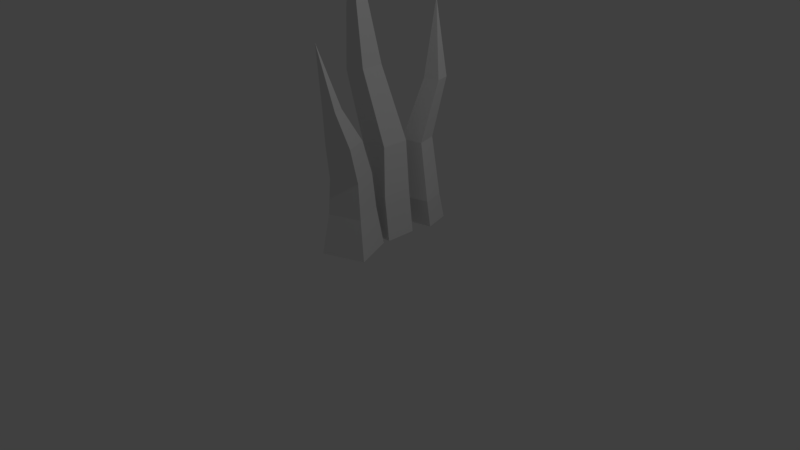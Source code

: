 # Source: Grass_1.blend  (saved by Blender 2.79.0; exported with 4.5.12 LTS)
import bpy
from mathutils import Matrix  # noqa: F401  (used for matrix-valued properties, if any)

bpy.ops.wm.read_factory_settings(use_empty=True)
scene = bpy.context.scene
scene.name = 'Scene'

# ---- collections
col_collection_1 = bpy.data.collections.new('Collection 1'); scene.collection.children.link(col_collection_1)

# ---- materials (node trees are filled in below, after node groups)
mat_material = bpy.data.materials.new('Material')
mat_material.alpha_threshold = 0.0
mat_material.use_transparent_shadow = False
mat_material.roughness = 0.5
mat_material.line_color = (0.0, 0.0, 0.0, 1.0)

# ---- material node trees

# ---- world
world_world = bpy.data.worlds.new('World'); scene.world = world_world
world_world.color = (0.05088, 0.05088, 0.05088)
world_world.use_sun_shadow = False
world_world.sun_shadow_jitter_overblur = 0.0
world_world.cycles.sampling_method = 'MANUAL'

# ---- cameras
cam_camera = bpy.data.cameras.new('Camera')
cam_camera.clip_end = 100.0
cam_camera.lens = 35.0
cam_camera.sensor_width = 32.0
cam_camera.sensor_height = 18.0
cam_camera.ortho_scale = 7.314
cam_camera.dof.focus_distance = 0.0
cam_camera.dof.aperture_fstop = 128.0

# ---- lights
light_lamp = bpy.data.lights.new('Lamp', 'POINT')
light_lamp.transmission_factor = 0.0
light_lamp.cutoff_distance = 30.0
light_lamp.energy = 100.0
light_lamp.shadow_buffer_clip_start = 1.001
light_lamp.shadow_soft_size = 0.1
light_lamp.shadow_maximum_resolution = 0.006
light_lamp.use_absolute_resolution = True

# ---- meshes
me_cube_002 = bpy.data.meshes.new('Cube.002')
me_cube_002.from_pydata([(-0.114, -0.2509, -1.014), (-0.07786, -0.2895, -0.6293), (-0.2169, 0.1194, -1.014), (-0.1676, 0.03364, -0.6293), (0.2563, -0.1481, -1.014), (0.2453, -0.1997, -0.6293), (0.1535, 0.2223, -1.014), (0.1555, 0.1234, -0.6293), (-0.1888, -0.2548, 0.1619), (-0.2676, 0.02879, 0.1619), (0.01599, 0.1076, 0.1619), (0.09478, -0.176, 0.1619), (-0.03769, -0.01118, 0.9816), (-0.09557, 0.1972, 0.9816), (0.1128, 0.2551, 0.9816), (0.1707, 0.0467, 0.9816), (-0.03875, 0.1962, 1.998)], [], [(0, 1, 3, 2), (2, 3, 7, 6), (6, 7, 5, 4), (4, 5, 1, 0), (2, 6, 4, 0), (5, 7, 10, 11), (9, 8, 12, 13), (3, 1, 8, 9), (1, 5, 11, 8), (7, 3, 9, 10), (12, 15, 16), (8, 11, 15, 12), (10, 9, 13, 14), (11, 10, 14, 15), (14, 13, 16), (15, 14, 16), (13, 12, 16)])
me_cube_002.use_remesh_preserve_volume = False
me_cube_002.use_remesh_preserve_attributes = False
me_cube_002.use_mirror_vertex_groups = False
me_cube_002.update()
me_cube_001 = bpy.data.meshes.new('Cube.001')
me_cube_001.from_pydata([(0.0632, -0.2309, -1.491), (-0.01136, -0.2309, -0.9755), (0.0632, 0.1989, -1.491), (-0.01136, 0.1989, -0.9755), (0.4936, -0.2309, -1.491), (0.419, -0.2309, -0.8809), (0.4936, 0.1989, -1.491), (0.419, 0.1989, -0.8809), (-0.07678, -0.1399, -0.3362), (-0.07678, 0.2473, -0.3362), (0.311, 0.2473, -0.251), (0.311, -0.1399, -0.251), (-0.3527, -0.1742, 0.6435), (-0.3527, 0.1422, 0.6435), (-0.03588, 0.1422, 0.7131), (-0.03588, -0.1742, 0.7131), (-0.3979, -0.1107, 1.453), (-0.3979, 0.07873, 1.453), (-0.2081, 0.07873, 1.494), (-0.2081, -0.1107, 1.494), (-0.4081, 0.04121, 2.243)], [], [(0, 1, 3, 2), (2, 3, 7, 6), (6, 7, 5, 4), (4, 5, 1, 0), (2, 6, 4, 0), (5, 7, 10, 11), (9, 8, 12, 13), (3, 1, 8, 9), (1, 5, 11, 8), (7, 3, 9, 10), (12, 15, 19, 16), (8, 11, 15, 12), (10, 9, 13, 14), (11, 10, 14, 15), (19, 18, 20), (14, 13, 17, 18), (15, 14, 18, 19), (13, 12, 16, 17), (17, 16, 20), (16, 19, 20), (18, 17, 20)])
me_cube_001.use_remesh_preserve_volume = False
me_cube_001.use_remesh_preserve_attributes = False
me_cube_001.use_mirror_vertex_groups = False
me_cube_001.update()
me_cube = bpy.data.meshes.new('Cube')
me_cube.from_pydata([(-0.08756, 0.3336, 0.005515), (0.1347, -0.2067, 0.005515), (-0.4056, -0.4289, 0.005515), (-0.6278, 0.1114, 0.005515), (-0.1249, 0.2441, 0.5442), (0.04517, -0.1693, 0.5442), (-0.3682, -0.3394, 0.5442), (-0.5383, 0.07403, 0.5442), (-0.08799, 0.0004779, 1.525), (0.03753, -0.3046, 1.525), (-0.3931, -0.125, 1.525), (-0.2676, -0.4302, 1.525), (-0.03142, -0.3559, 2.027), (0.03073, -0.507, 2.027), (-0.1825, -0.4181, 2.027), (-0.1204, -0.5692, 2.027), (0.04905, -0.7663, 2.895), (-0.1332, 0.1873, 1.034), (-0.3447, -0.3198, 1.034), (0.01462, -0.172, 1.034), (-0.4925, 0.03949, 1.034)], [], [(0, 1, 2, 3), (18, 19, 9, 11), (0, 4, 5, 1), (1, 5, 6, 2), (2, 6, 7, 3), (4, 0, 3, 7), (9, 8, 12, 13), (19, 17, 8, 9), (20, 18, 11, 10), (17, 20, 10, 8), (14, 15, 16), (10, 11, 15, 14), (8, 10, 14, 12), (11, 9, 13, 15), (7, 6, 18, 20), (12, 14, 16), (15, 13, 16), (13, 12, 16), (4, 7, 20, 17), (5, 4, 17, 19), (6, 5, 19, 18)])
me_cube.materials.append(mat_material)
me_cube.use_remesh_preserve_volume = False
me_cube.use_remesh_preserve_attributes = False
me_cube.use_mirror_vertex_groups = False
me_cube.update()

# ---- objects
ob_cube_002 = bpy.data.objects.new('Cube.002', me_cube_002)
ob_cube_001 = bpy.data.objects.new('Cube.001', me_cube_001)
ob_cube = bpy.data.objects.new('Cube', me_cube)
ob_lamp = bpy.data.objects.new('Lamp', light_lamp)
ob_camera = bpy.data.objects.new('Camera', cam_camera)

# ---- transforms, parenting, visibility, modifiers, constraints
ob_cube_002.location = (-0.2583, 1.258, 1.025)
ob_cube_002.lineart.crease_threshold = 0.0
ob_cube_001.location = (-0.5567, 0.638, 1.506)
ob_cube_001.lineart.crease_threshold = 0.0
ob_cube.location = (0.0, 0.0, 0.0)
ob_cube.lock_rotations_4d = False
ob_cube.empty_display_type = 'ARROWS'
ob_cube.lineart.crease_threshold = 0.0
ob_lamp.location = (4.076, 1.005, 5.904)
ob_lamp.rotation_euler = (0.6503, 0.05522, 1.866)
ob_lamp.lock_rotations_4d = False
ob_lamp.empty_display_type = 'ARROWS'
ob_lamp.color = (0.0, 0.0, 0.0, 0.0)
ob_lamp.lineart.crease_threshold = 0.0
ob_camera.location = (7.481, -6.508, 5.344)
ob_camera.rotation_euler = (1.109, 0.0, 0.8149)
ob_camera.lock_rotations_4d = False
ob_camera.empty_display_type = 'ARROWS'
ob_camera.color = (0.0, 0.0, 0.0, 0.0)
ob_camera.display_type = 'WIRE'
ob_camera.lineart.crease_threshold = 0.0

# ---- collection membership
col_collection_1.objects.link(ob_cube_002)
col_collection_1.objects.link(ob_cube_001)
col_collection_1.objects.link(ob_cube)
col_collection_1.objects.link(ob_lamp)
col_collection_1.objects.link(ob_camera)

# ---- scene / render settings (as saved in the file)
scene.camera = ob_camera
scene.frame_start = 1; scene.frame_end = 250; scene.frame_set(1)
scene.render.engine = 'BLENDER_EEVEE_NEXT'
scene.render.resolution_percentage = 50
scene.render.dither_intensity = 0.0
scene.cycles.use_denoising = False
scene.cycles.samples = 128
scene.cycles.sampling_pattern = 'TABULATED_SOBOL'
scene.cycles.use_adaptive_sampling = False
scene.cycles.use_light_tree = False
scene.cycles.blur_glossy = 0.0
scene.cycles.sample_clamp_indirect = 0.0
scene.view_settings.view_transform = 'Standard'
bpy.context.view_layer.update()
